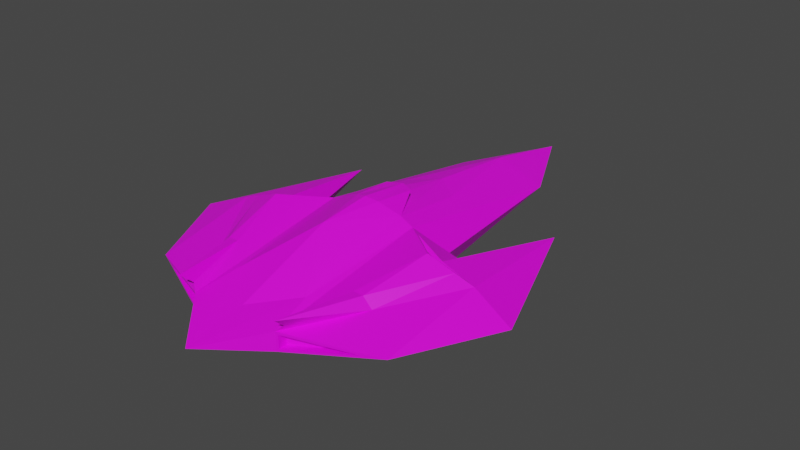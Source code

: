 # Source: PlayerUnfinished.blend  (saved by Blender 3.3.6; exported with 4.5.12 LTS)
import bpy
from mathutils import Matrix  # noqa: F401  (used for matrix-valued properties, if any)

bpy.ops.wm.read_factory_settings(use_empty=True)
scene = bpy.context.scene
scene.name = 'Scene'

# ---- collections
col_collection = bpy.data.collections.new('Collection'); scene.collection.children.link(col_collection)

# ---- images (referenced by path relative to the original .blend; pixels are not part of the script)
import os
ASSET_DIR = os.environ.get("B2B_ASSET_DIR", "")  # directory of the original .blend (textures are referenced by path, not embedded)
HERE = os.path.dirname(os.path.abspath(__file__))  # packed textures are extracted next to this script under _unpacked/

def load_image(name, relpath, width, height, colorspace="sRGB"):
    """Load a texture the original file referenced (path relative to the .blend, or extracted next to this script)."""
    p = next((c for c in (os.path.join(HERE, relpath), os.path.join(ASSET_DIR, relpath)) if relpath and os.path.exists(c)), "")
    if p:
        img = bpy.data.images.load(p, check_existing=True)
        img.name = name
    else:  # same state as the original file: an image datablock whose file is absent (Cycles renders it pink)
        img = bpy.data.images.new(name, width, height)
        img.source = "FILE"
        img.filepath = "//" + (relpath or name)
    img.colorspace_settings.name = colorspace
    return img
img_playershiptexture_png = load_image('PlayerShipTexture.png', 'PlayerShipTexture.png', 1024, 1024, 'sRGB')

# ---- materials (node trees are filled in below, after node groups)
mat_material = bpy.data.materials.new('Material')
mat_material.alpha_threshold = 0.0
mat_material.use_transparent_shadow = False
mat_material.roughness = 0.5
mat_material.line_color = (0.0, 0.0, 0.0, 1.0)

# ---- material node trees
mat_material.use_nodes = True; mat_material.node_tree.nodes.clear()
_N = mat_material.node_tree.nodes; _L = mat_material.node_tree.links
n0 = _N.new('ShaderNodeOutputMaterial'); n0.name = 'Material Output'; n0.location = (300, 300)
n1 = _N.new('ShaderNodeBsdfPrincipled'); n1.name = 'Principled BSDF'; n1.location = (10, 300)
n1.distribution = 'GGX'
n1.subsurface_method = 'RANDOM_WALK_SKIN'
n1.inputs[3].default_value = 1.45
n1.inputs[27].default_value = (0.0, 0.0, 0.0, 1.0)
n1.inputs[28].default_value = 1.0
n2 = _N.new('ShaderNodeTexImage'); n2.name = 'Image Texture'; n2.location = (-280, 275)
n2.image = img_playershiptexture_png
n3 = _N.new('ShaderNodeTexCoord'); n3.name = 'Texture Coordinate'; n3.location = (-470, 275)
_L.new(n1.outputs[0], n0.inputs[0])
_L.new(n2.outputs[0], n1.inputs[0])
_L.new(n3.outputs[2], n2.inputs[0])
n0.is_active_output = True

# ---- world
world_world = bpy.data.worlds.new('World'); scene.world = world_world
world_world.use_nodes = True; world_world.node_tree.nodes.clear()
_N = world_world.node_tree.nodes; _L = world_world.node_tree.links
n0 = _N.new('ShaderNodeOutputWorld'); n0.name = 'World Output'; n0.location = (300, 300)
n1 = _N.new('ShaderNodeBackground'); n1.name = 'Background'; n1.location = (10, 300)
n1.inputs[0].default_value = (0.05088, 0.05088, 0.05088, 1.0)
_L.new(n1.outputs[0], n0.inputs[0])
n0.is_active_output = True
world_world.color = (0.05088, 0.05088, 0.05088)
world_world.use_sun_shadow = False
world_world.sun_shadow_jitter_overblur = 0.0

# ---- meshes
me_circle = bpy.data.meshes.new('Circle')
me_circle.from_pydata([(0.918, -1.376, 0.0), (0.0, 2.3, 0.0), (0.0, -2.039, 0.0), (0.409, -1.598, 0.05618), (0.4, 1.5, 0.0), (1.492, -0.5, 0.0), (0.4813, -0.2445, 0.2766), (0.7897, -0.3612, 0.2177), (0.9915, 0.8, 0.0), (0.0, 1.5, 0.1633), (0.2775, -0.1908, 0.3357), (1.03, -0.4132, 0.1781), (0.409, -1.598, 0.0), (0.7769, 0.008719, 0.0), (0.5283, 0.0006077, 0.0), (0.2345, 0.4836, 0.2351), (0.0, 0.6641, 0.2572), (0.409, -1.598, -0.05618), (0.3915, -0.1969, -0.2831), (0.7915, -0.3484, -0.2065), (0.0, 1.5, -0.1633), (0.0, -0.1969, -0.354), (1.121, -0.4197, -0.1523), (0.0, 0.6516, -0.2586), (0.1958, 0.6516, -0.2201), (0.0, 0.2273, -0.3063), (0.3903, -1.606, 0.07868), (1.09, -1.301, 0.001411), (0.3915, -1.605, 0.0), (0.918, -1.304, 0.0), (0.409, -1.526, 0.0), (0.409, -1.526, 0.05618), (0.409, -1.526, -0.05618), (0.3915, -1.605, -0.07727), (0.746, -0.4679, 0.3049), (0.7915, -0.3484, 0.2065), (0.3915, -0.1969, 0.2831), (1.121, -0.4197, 0.1523), (0.7476, -0.4542, 0.2926), (0.7754, -0.3891, 0.2088), (0.7333, -0.482, 0.2838), (0.4669, -0.2723, 0.2678), (1.016, -0.4411, 0.1693), (0.3256, -1.247, 0.1492), (0.0, -1.527, 0.09377), (0.1197, 0.1141, 0.3879), (3.312e-17, -0.7101, 0.4044), (0.0, 0.1715, 0.3906), (0.0, -0.2698, 0.445), (0.09998, -0.2386, 0.4177), (0.0, -0.1969, 0.354), (0.4632, -1.676, 0.2202), (0.5682, -1.037, 0.1918), (0.7365, -1.044, 0.1136), (0.4408, -1.571, 0.1256), (0.6546, -1.04, 0.1918), (0.9661, -0.4395, 0.2153)], [], [(4, 1, 9), (4, 9, 15, 36), (36, 10, 43, 26), (2, 26, 43, 44), (8, 35, 37), (8, 37, 5), (5, 37, 27), (27, 37, 53, 26), (17, 0, 29, 32), (2, 28, 26), (8, 13, 35), (36, 35, 13, 14), (4, 36, 14), (15, 16, 10, 36), (4, 20, 1), (4, 18, 24, 20), (24, 18, 21, 25), (2, 21, 33), (19, 22, 33), (8, 22, 19), (8, 5, 22), (5, 27, 22), (27, 33, 22), (3, 12, 30, 31), (2, 33, 28), (8, 19, 13), (18, 14, 13, 19), (4, 14, 18), (20, 24, 25, 23), (3, 0, 27, 26), (12, 3, 26, 28), (0, 17, 33, 27), (17, 12, 28, 33), (29, 31, 30), (29, 30, 32), (0, 3, 31, 29), (12, 17, 32, 30), (19, 33, 18), (21, 18, 33), (34, 52, 55, 56), (34, 36, 26, 52), (6, 38, 40, 41), (7, 6, 41, 39), (6, 7, 35, 36), (7, 11, 37, 35), (11, 38, 34, 56, 37), (38, 6, 36, 34), (39, 40, 42), (40, 39, 41), (11, 7, 39, 42), (38, 11, 42, 40), (9, 16, 15), (47, 10, 50), (45, 10, 47), (10, 45, 49), (44, 43, 46), (46, 49, 48), (49, 45, 47, 48), (10, 16, 50), (10, 46, 43), (49, 46, 10), (53, 55, 52, 26), (53, 51, 54, 26), (51, 55, 52), (26, 54, 51, 52), (56, 55, 53, 37), (55, 51, 53)])
_uv = me_circle.uv_layers.new(name='UVMap')
_uv.uv.foreach_set('vector', [0.83, 0.6859, 0.8245, 0.7111, 0.8177, 0.687, 0.83, 0.6859, 0.8177, 0.687, 0.8232, 0.6552, 0.8281, 0.6316, 0.8281, 0.6316, 0.824, 0.6308, 0.8441, 0.6091, 0.8501, 0.6041, 0.8624, 0.5891, 0.8501, 0.6041, 0.8441, 0.6091, 0.8436, 0.597, 0.8192, 0.6557, 0.7989, 0.6632, 0.8143, 0.6512, 0.8192, 0.6557, 0.8143, 0.6512, 0.8207, 0.6507, 0.8207, 0.6507, 0.8143, 0.6512, 0.8239, 0.6336, 0.8239, 0.6336, 0.8143, 0.6512, 0.8111, 0.6285, 0.8415, 0.5659, 0.856, 0.5747, 0.829, 0.6214, 0.8415, 0.5906, 0.8498, 0.5793, 0.8821, 0.1018, 0.8722, 0.1179, 0.8698, 0.1169, 0.8192, 0.6557, 0.815, 0.6691, 0.7989, 0.6632, 0.8372, 0.06317, 0.8562, 0.08401, 0.8597, 0.09606, 0.8394, 0.1019, 0.83, 0.6859, 0.8281, 0.6316, 0.8402, 0.6395, 0.8767, 0.9315, 0.8396, 0.9629, 0.8811, 0.7926, 0.9043, 0.7973, 0.83, 0.6859, 0.8408, 0.6921, 0.8245, 0.7111, 0.83, 0.6859, 0.8511, 0.6403, 0.8465, 0.6663, 0.8408, 0.6921, 0.8465, 0.6663, 0.8511, 0.6403, 0.8624, 0.6434, 0.8576, 0.6564, 0.8624, 0.5891, 0.8624, 0.6434, 0.8546, 0.6062, 0.8351, 0.6786, 0.8275, 0.6543, 0.8583, 0.5737, 0.8192, 0.6557, 0.8275, 0.6543, 0.8351, 0.6786, 0.8192, 0.6557, 0.8207, 0.6507, 0.8275, 0.6543, 0.8207, 0.6507, 0.8239, 0.6336, 0.8275, 0.6543, 0.8239, 0.6336, 0.8583, 0.5737, 0.8275, 0.6543, 0.8426, 0.5688, 0.8495, 0.5714, 0.847, 0.5773, 0.8437, 0.5762, 0.8821, 0.1018, 0.8743, 0.119, 0.8722, 0.1179, 0.8192, 0.6557, 0.8351, 0.6786, 0.815, 0.6691, 0.8553, 0.1269, 0.8394, 0.1019, 0.8597, 0.09606, 0.8628, 0.112, 0.83, 0.6859, 0.8402, 0.6395, 0.8511, 0.6403, 0.8408, 0.6921, 0.8465, 0.6663, 0.8576, 0.6564, 0.8521, 0.6687, 0.8426, 0.5688, 0.829, 0.6214, 0.8239, 0.6336, 0.8415, 0.5659, 0.932, 0.07417, 0.9305, 0.06894, 0.9318, 0.06705, 0.9335, 0.07386, 0.829, 0.6214, 0.856, 0.5747, 0.8583, 0.5737, 0.8239, 0.6336, 0.9329, 0.07933, 0.932, 0.07417, 0.9335, 0.07386, 0.9345, 0.0803, 0.6485, 0.8429, 0.6518, 0.821, 0.6568, 0.8227, 0.6485, 0.8429, 0.6568, 0.8227, 0.661, 0.8257, 0.829, 0.6214, 0.8426, 0.5688, 0.8437, 0.5762, 0.8415, 0.5906, 0.8495, 0.5714, 0.856, 0.5747, 0.8498, 0.5793, 0.847, 0.5773, 0.8628, 0.112, 0.9345, 0.0803, 0.8553, 0.1269, 0.8624, 0.6434, 0.8511, 0.6403, 0.8546, 0.6062, 0.7941, 0.651, 0.8045, 0.6242, 0.807, 0.6275, 0.8076, 0.652, 0.8342, 0.6001, 0.8101, 0.5873, 0.9048, 0.5912, 0.8545, 0.5946, 0.8822, 0.5943, 0.9001, 0.6031, 0.899, 0.6042, 0.8889, 0.5988, 0.8959, 0.6101, 0.8822, 0.5943, 0.8889, 0.5988, 0.8966, 0.6086, 0.8822, 0.5943, 0.8959, 0.6101, 0.8955, 0.6106, 0.8766, 0.5898, 0.7985, 0.6623, 0.8109, 0.6527, 0.8143, 0.6512, 0.7989, 0.6632, 0.8109, 0.6527, 0.7942, 0.652, 0.7941, 0.651, 0.8076, 0.652, 0.8143, 0.6512, 0.9001, 0.6031, 0.8822, 0.5943, 0.8766, 0.5898, 0.9007, 0.6025, 0.5818, 0.9485, 0.5774, 0.9391, 0.5967, 0.9383, 0.5774, 0.9391, 0.5818, 0.9485, 0.556, 0.9494, 0.8109, 0.6527, 0.7985, 0.6623, 0.7975, 0.6604, 0.8073, 0.6536, 0.7942, 0.652, 0.8109, 0.6527, 0.8073, 0.6536, 0.7946, 0.6542, 0.8177, 0.687, 0.8167, 0.6607, 0.8232, 0.6552, 0.8207, 0.461, 0.8591, 0.4718, 0.8332, 0.4811, 0.8325, 0.4607, 0.8591, 0.4718, 0.8207, 0.461, 0.8813, 0.1322, 0.8547, 0.1211, 0.8745, 0.1096, 0.8986, 0.03002, 0.9, 0.0665, 0.8552, 0.07951, 0.8975, 0.04004, 0.8745, 0.07027, 0.8716, 0.06171, 0.8745, 0.07027, 0.8547, 0.08169, 0.8428, 0.08205, 0.8716, 0.06171, 0.8811, 0.7926, 0.8396, 0.9629, 0.8323, 0.81, 0.8591, 0.4718, 0.8753, 0.419, 0.9202, 0.406, 0.8745, 0.1096, 0.8975, 0.07941, 0.8813, 0.1322, 0.9011, 0.661, 0.8917, 0.66, 0.8871, 0.6545, 0.9011, 0.6059, 0.8663, 0.3418, 0.8559, 0.4007, 0.8495, 0.4053, 0.8663, 0.4807, 0.8559, 0.4007, 0.8444, 0.3473, 0.8299, 0.3556, 0.8663, 0.4807, 0.8495, 0.4053, 0.8559, 0.4007, 0.8299, 0.3556, 0.8076, 0.652, 0.807, 0.6275, 0.8111, 0.6285, 0.8143, 0.6512, 0.8444, 0.3473, 0.8559, 0.4007, 0.8663, 0.3418])
me_circle.materials.append(mat_material)
me_circle.update()

# ---- objects
ob_circle = bpy.data.objects.new('Circle', me_circle)

# ---- transforms, parenting, visibility, modifiers, constraints
ob_circle.location = (0.0, 0.0, 0.0)
_m = ob_circle.modifiers.new('Mirror', 'MIRROR')
_m.use_clip = True

# ---- collection membership
col_collection.objects.link(ob_circle)

# ---- scene / render settings (as saved in the file)
scene.frame_start = 1; scene.frame_end = 250; scene.frame_set(1)
scene.render.engine = 'BLENDER_EEVEE_NEXT'
scene.cycles.sampling_pattern = 'TABULATED_SOBOL'
scene.cycles.use_light_tree = False
scene.view_settings.view_transform = 'Filmic'
bpy.context.view_layer.update()

# ---- added for rendering (the .blend has no active camera and no usable light): camera, sun
cam_auto = bpy.data.cameras.new('AutoCamera')
cam_auto.lens = 50.0
cam_auto.sensor_width = 36.0
cam_auto.clip_end = 1000.0
ob_auto_camera = bpy.data.objects.new('AutoCamera', cam_auto)
scene.collection.objects.link(ob_auto_camera)
ob_auto_camera.location = (4.92745, -5.78237, 3.9875)
ob_auto_camera.rotation_euler = (1.09748, -7.21219e-08, 0.694738)
scene.camera = ob_auto_camera
light_auto_sun = bpy.data.lights.new('AutoSun', 'SUN')
light_auto_sun.energy = 3.0
light_auto_sun.angle = 0.0523599
ob_auto_sun = bpy.data.objects.new('AutoSun', light_auto_sun)
scene.collection.objects.link(ob_auto_sun)
ob_auto_sun.rotation_euler = (0.872665, 0.174533, 0.523599)
bpy.context.view_layer.update()
